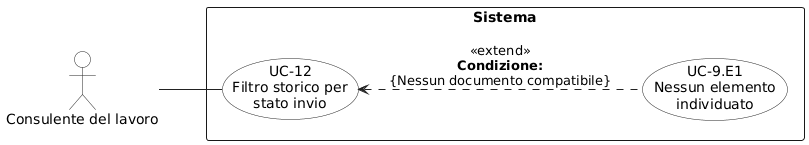

The diagram above was rendered by PlantUML. Its source (embedded in the PNG):
@startuml
left to right direction
skinparam shadowing false
skinparam backgroundColor white
skinparam packageStyle rectangle

skinparam usecase {
  BorderColor #222222
  BackgroundColor white
  ArrowColor #222222
}

skinparam actor {
  BorderColor #222222
  BackgroundColor white
  ArrowColor #222222
}

actor "Consulente del lavoro" as CL

rectangle "Sistema" {
  usecase "UC-12\nFiltro storico per\nstato invio" as UC12
  usecase "UC-9.E1\nNessun elemento\nindividuato" as UC9E1
}

CL -- UC12
UC12 <.. UC9E1 : <<extend>>\n**Condizione:**\n{Nessun documento compatibile}
@enduml